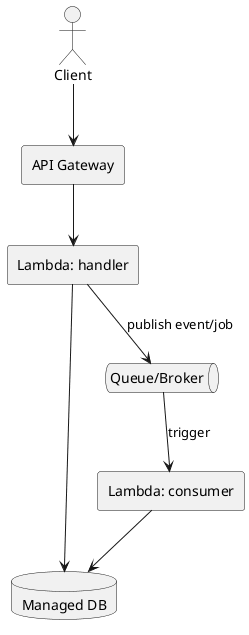

The diagram above was rendered by PlantUML. Its source (embedded in the PNG):
@startuml "Serverless Architecture"
actor Client
rectangle "API Gateway" as GW
rectangle "Lambda: handler" as F
database "Managed DB" as DB
queue "Queue/Broker" as Q
rectangle "Lambda: consumer" as C

Client --> GW
GW --> F
F --> DB

F --> Q : publish event/job
Q --> C : trigger
C --> DB
@enduml